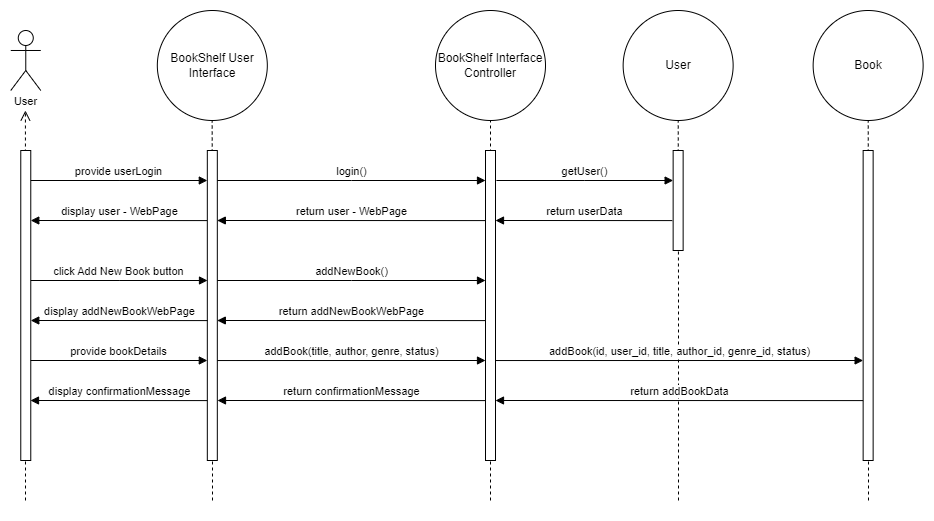

The diagram above was exported from draw.io. Its source (the exported page's mxGraphModel, read from the mxfile embedded in the PNG):
<mxGraphModel dx="794" dy="412" grid="1" gridSize="10" guides="1" tooltips="1" connect="1" arrows="1" fold="1" page="1" pageScale="1" pageWidth="850" pageHeight="1100" math="0" shadow="0">
  <root>
    <mxCell id="0" />
    <mxCell id="1" parent="0" />
    <mxCell id="7FT2Jkuu2ZGdhK0kxDVw-35" value="" style="html=1;verticalAlign=bottom;endArrow=open;dashed=1;endSize=8;edgeStyle=elbowEdgeStyle;elbow=vertical;curved=0;rounded=0;entryX=0.5;entryY=0.545;entryDx=0;entryDy=0;entryPerimeter=0;" parent="1" target="7FT2Jkuu2ZGdhK0kxDVw-53" edge="1">
      <mxGeometry relative="1" as="geometry">
        <mxPoint x="1024.5000000000002" y="135" as="targetPoint" />
        <Array as="points" />
        <mxPoint x="1025" y="560" as="sourcePoint" />
      </mxGeometry>
    </mxCell>
    <mxCell id="7FT2Jkuu2ZGdhK0kxDVw-36" value="" style="html=1;verticalAlign=bottom;endArrow=open;dashed=1;endSize=8;edgeStyle=elbowEdgeStyle;elbow=vertical;curved=0;rounded=0;" parent="1" source="7FT2Jkuu2ZGdhK0kxDVw-53" edge="1">
      <mxGeometry relative="1" as="geometry">
        <mxPoint x="1024.5000000000002" y="135" as="targetPoint" />
        <Array as="points" />
        <mxPoint x="1025.0000000000002" y="695" as="sourcePoint" />
      </mxGeometry>
    </mxCell>
    <mxCell id="7FT2Jkuu2ZGdhK0kxDVw-38" value="" style="html=1;verticalAlign=bottom;endArrow=open;dashed=1;endSize=8;edgeStyle=elbowEdgeStyle;elbow=vertical;curved=0;rounded=0;" parent="1" edge="1">
      <mxGeometry relative="1" as="geometry">
        <mxPoint x="746.5600000000001" y="130" as="targetPoint" />
        <Array as="points" />
        <mxPoint x="747" y="560" as="sourcePoint" />
      </mxGeometry>
    </mxCell>
    <mxCell id="7FT2Jkuu2ZGdhK0kxDVw-39" value="" style="html=1;verticalAlign=bottom;endArrow=open;dashed=1;endSize=8;edgeStyle=elbowEdgeStyle;elbow=vertical;curved=0;rounded=0;" parent="1" edge="1">
      <mxGeometry relative="1" as="geometry">
        <mxPoint x="559.9200000000001" y="170" as="targetPoint" />
        <Array as="points" />
        <mxPoint x="560" y="560" as="sourcePoint" />
      </mxGeometry>
    </mxCell>
    <mxCell id="7FT2Jkuu2ZGdhK0kxDVw-41" value="User" style="edgeLabel;html=1;align=center;verticalAlign=middle;resizable=0;points=[];" parent="7FT2Jkuu2ZGdhK0kxDVw-39" connectable="0" vertex="1">
      <mxGeometry x="0.5048" relative="1" as="geometry">
        <mxPoint y="-107" as="offset" />
      </mxGeometry>
    </mxCell>
    <mxCell id="7FT2Jkuu2ZGdhK0kxDVw-44" value="" style="html=1;points=[];perimeter=orthogonalPerimeter;outlineConnect=0;targetShapes=umlLifeline;portConstraint=eastwest;newEdgeStyle={&quot;edgeStyle&quot;:&quot;elbowEdgeStyle&quot;,&quot;elbow&quot;:&quot;vertical&quot;,&quot;curved&quot;:0,&quot;rounded&quot;:0};" parent="1" vertex="1">
      <mxGeometry x="555.27" y="210" width="10" height="310" as="geometry" />
    </mxCell>
    <mxCell id="7FT2Jkuu2ZGdhK0kxDVw-45" value="provide userLogin" style="html=1;verticalAlign=bottom;endArrow=block;edgeStyle=elbowEdgeStyle;elbow=vertical;curved=0;rounded=0;" parent="1" target="7FT2Jkuu2ZGdhK0kxDVw-61" edge="1">
      <mxGeometry relative="1" as="geometry">
        <mxPoint x="565.27" y="240" as="sourcePoint" />
        <Array as="points" />
        <mxPoint x="719.73" y="240" as="targetPoint" />
      </mxGeometry>
    </mxCell>
    <mxCell id="7FT2Jkuu2ZGdhK0kxDVw-46" value="BookShelf User Interface" style="ellipse;whiteSpace=wrap;html=1;aspect=fixed;" parent="1" vertex="1">
      <mxGeometry x="691.82" y="70" width="110" height="110" as="geometry" />
    </mxCell>
    <mxCell id="7FT2Jkuu2ZGdhK0kxDVw-51" value="display user - WebPage" style="html=1;verticalAlign=bottom;endArrow=block;edgeStyle=elbowEdgeStyle;elbow=vertical;curved=0;rounded=0;movable=1;resizable=1;rotatable=1;deletable=1;editable=1;locked=0;connectable=1;exitX=-0.523;exitY=0.311;exitDx=0;exitDy=0;exitPerimeter=0;" parent="1" target="7FT2Jkuu2ZGdhK0kxDVw-44" edge="1">
      <mxGeometry x="-0.0036" relative="1" as="geometry">
        <mxPoint x="741.82" y="280.0920000000001" as="sourcePoint" />
        <Array as="points" />
        <mxPoint x="597.36" y="280" as="targetPoint" />
        <mxPoint as="offset" />
      </mxGeometry>
    </mxCell>
    <mxCell id="7FT2Jkuu2ZGdhK0kxDVw-53" value="BookShelf Interface Controller" style="ellipse;whiteSpace=wrap;html=1;aspect=fixed;" parent="1" vertex="1">
      <mxGeometry x="970" y="70" width="110" height="110" as="geometry" />
    </mxCell>
    <mxCell id="7FT2Jkuu2ZGdhK0kxDVw-59" value="" style="html=1;points=[];perimeter=orthogonalPerimeter;outlineConnect=0;targetShapes=umlLifeline;portConstraint=eastwest;newEdgeStyle={&quot;edgeStyle&quot;:&quot;elbowEdgeStyle&quot;,&quot;elbow&quot;:&quot;vertical&quot;,&quot;curved&quot;:0,&quot;rounded&quot;:0};" parent="1" vertex="1">
      <mxGeometry x="1020" y="210" width="10" height="310" as="geometry" />
    </mxCell>
    <mxCell id="7FT2Jkuu2ZGdhK0kxDVw-61" value="" style="html=1;points=[];perimeter=orthogonalPerimeter;outlineConnect=0;targetShapes=umlLifeline;portConstraint=eastwest;newEdgeStyle={&quot;edgeStyle&quot;:&quot;elbowEdgeStyle&quot;,&quot;elbow&quot;:&quot;vertical&quot;,&quot;curved&quot;:0,&quot;rounded&quot;:0};" parent="1" vertex="1">
      <mxGeometry x="741.82" y="210" width="10" height="310" as="geometry" />
    </mxCell>
    <mxCell id="7FT2Jkuu2ZGdhK0kxDVw-65" value="" style="shape=umlActor;verticalLabelPosition=bottom;verticalAlign=top;html=1;outlineConnect=0;" parent="1" vertex="1">
      <mxGeometry x="545.27" y="89.99000000000001" width="30" height="60" as="geometry" />
    </mxCell>
    <mxCell id="7FT2Jkuu2ZGdhK0kxDVw-69" value="" style="html=1;verticalAlign=bottom;endArrow=open;dashed=1;endSize=8;edgeStyle=elbowEdgeStyle;elbow=vertical;curved=0;rounded=0;entryX=0.5;entryY=0.545;entryDx=0;entryDy=0;entryPerimeter=0;" parent="1" target="7FT2Jkuu2ZGdhK0kxDVw-71" edge="1">
      <mxGeometry relative="1" as="geometry">
        <mxPoint x="1212.14" y="135" as="targetPoint" />
        <Array as="points" />
        <mxPoint x="1213" y="560" as="sourcePoint" />
      </mxGeometry>
    </mxCell>
    <mxCell id="7FT2Jkuu2ZGdhK0kxDVw-70" value="" style="html=1;verticalAlign=bottom;endArrow=open;dashed=1;endSize=8;edgeStyle=elbowEdgeStyle;elbow=vertical;curved=0;rounded=0;" parent="1" source="7FT2Jkuu2ZGdhK0kxDVw-71" edge="1">
      <mxGeometry relative="1" as="geometry">
        <mxPoint x="1212.14" y="135" as="targetPoint" />
        <Array as="points" />
        <mxPoint x="1212.64" y="695" as="sourcePoint" />
      </mxGeometry>
    </mxCell>
    <mxCell id="7FT2Jkuu2ZGdhK0kxDVw-71" value="User" style="ellipse;whiteSpace=wrap;html=1;aspect=fixed;" parent="1" vertex="1">
      <mxGeometry x="1157.64" y="70" width="110" height="110" as="geometry" />
    </mxCell>
    <mxCell id="7FT2Jkuu2ZGdhK0kxDVw-72" value="" style="html=1;points=[];perimeter=orthogonalPerimeter;outlineConnect=0;targetShapes=umlLifeline;portConstraint=eastwest;newEdgeStyle={&quot;edgeStyle&quot;:&quot;elbowEdgeStyle&quot;,&quot;elbow&quot;:&quot;vertical&quot;,&quot;curved&quot;:0,&quot;rounded&quot;:0};" parent="1" vertex="1">
      <mxGeometry x="1207.64" y="210" width="10" height="100" as="geometry" />
    </mxCell>
    <mxCell id="7FT2Jkuu2ZGdhK0kxDVw-73" value="" style="html=1;verticalAlign=bottom;endArrow=open;dashed=1;endSize=8;edgeStyle=elbowEdgeStyle;elbow=vertical;curved=0;rounded=0;entryX=0.5;entryY=0.545;entryDx=0;entryDy=0;entryPerimeter=0;" parent="1" target="7FT2Jkuu2ZGdhK0kxDVw-75" edge="1">
      <mxGeometry relative="1" as="geometry">
        <mxPoint x="1402.14" y="135" as="targetPoint" />
        <Array as="points" />
        <mxPoint x="1403" y="560" as="sourcePoint" />
      </mxGeometry>
    </mxCell>
    <mxCell id="7FT2Jkuu2ZGdhK0kxDVw-74" value="" style="html=1;verticalAlign=bottom;endArrow=open;dashed=1;endSize=8;edgeStyle=elbowEdgeStyle;elbow=vertical;curved=0;rounded=0;" parent="1" source="7FT2Jkuu2ZGdhK0kxDVw-75" edge="1">
      <mxGeometry relative="1" as="geometry">
        <mxPoint x="1402.14" y="135" as="targetPoint" />
        <Array as="points" />
        <mxPoint x="1402.64" y="695" as="sourcePoint" />
      </mxGeometry>
    </mxCell>
    <mxCell id="7FT2Jkuu2ZGdhK0kxDVw-75" value="Book" style="ellipse;whiteSpace=wrap;html=1;aspect=fixed;" parent="1" vertex="1">
      <mxGeometry x="1347.64" y="70" width="110" height="110" as="geometry" />
    </mxCell>
    <mxCell id="7FT2Jkuu2ZGdhK0kxDVw-76" value="" style="html=1;points=[];perimeter=orthogonalPerimeter;outlineConnect=0;targetShapes=umlLifeline;portConstraint=eastwest;newEdgeStyle={&quot;edgeStyle&quot;:&quot;elbowEdgeStyle&quot;,&quot;elbow&quot;:&quot;vertical&quot;,&quot;curved&quot;:0,&quot;rounded&quot;:0};" parent="1" vertex="1">
      <mxGeometry x="1397.64" y="210" width="10" height="310" as="geometry" />
    </mxCell>
    <mxCell id="7FT2Jkuu2ZGdhK0kxDVw-77" value="login()" style="html=1;verticalAlign=bottom;endArrow=block;edgeStyle=elbowEdgeStyle;elbow=vertical;curved=0;rounded=0;" parent="1" target="7FT2Jkuu2ZGdhK0kxDVw-59" edge="1">
      <mxGeometry relative="1" as="geometry">
        <mxPoint x="751.8199999999999" y="240" as="sourcePoint" />
        <Array as="points" />
        <mxPoint x="928.55" y="240" as="targetPoint" />
      </mxGeometry>
    </mxCell>
    <mxCell id="7FT2Jkuu2ZGdhK0kxDVw-78" value="getUser()" style="html=1;verticalAlign=bottom;endArrow=block;edgeStyle=elbowEdgeStyle;elbow=vertical;curved=0;rounded=0;" parent="1" edge="1">
      <mxGeometry relative="1" as="geometry">
        <mxPoint x="1030.91" y="240" as="sourcePoint" />
        <Array as="points" />
        <mxPoint x="1207.64" y="240" as="targetPoint" />
      </mxGeometry>
    </mxCell>
    <mxCell id="7FT2Jkuu2ZGdhK0kxDVw-79" value="return user - WebPage" style="html=1;verticalAlign=bottom;endArrow=block;edgeStyle=elbowEdgeStyle;elbow=vertical;curved=0;rounded=0;movable=1;resizable=1;rotatable=1;deletable=1;editable=1;locked=0;connectable=1;exitX=-0.523;exitY=0.311;exitDx=0;exitDy=0;exitPerimeter=0;" parent="1" target="7FT2Jkuu2ZGdhK0kxDVw-61" edge="1">
      <mxGeometry relative="1" as="geometry">
        <mxPoint x="1020" y="280.0920000000001" as="sourcePoint" />
        <Array as="points" />
        <mxPoint x="843.18" y="280" as="targetPoint" />
      </mxGeometry>
    </mxCell>
    <mxCell id="7FT2Jkuu2ZGdhK0kxDVw-80" value="return userData" style="html=1;verticalAlign=bottom;endArrow=block;edgeStyle=elbowEdgeStyle;elbow=vertical;curved=0;rounded=0;movable=1;resizable=1;rotatable=1;deletable=1;editable=1;locked=0;connectable=1;exitX=-0.523;exitY=0.311;exitDx=0;exitDy=0;exitPerimeter=0;" parent="1" edge="1">
      <mxGeometry relative="1" as="geometry">
        <mxPoint x="1206.8200000000002" y="280.0920000000001" as="sourcePoint" />
        <Array as="points" />
        <mxPoint x="1030" y="280" as="targetPoint" />
      </mxGeometry>
    </mxCell>
    <mxCell id="7FT2Jkuu2ZGdhK0kxDVw-81" value="click Add New Book button" style="html=1;verticalAlign=bottom;endArrow=block;edgeStyle=elbowEdgeStyle;elbow=vertical;curved=0;rounded=0;" parent="1" edge="1">
      <mxGeometry relative="1" as="geometry">
        <mxPoint x="565.27" y="340" as="sourcePoint" />
        <Array as="points" />
        <mxPoint x="742" y="340" as="targetPoint" />
      </mxGeometry>
    </mxCell>
    <mxCell id="7FT2Jkuu2ZGdhK0kxDVw-82" value="addBook(title, author, genre, status)" style="html=1;verticalAlign=bottom;endArrow=block;edgeStyle=elbowEdgeStyle;elbow=vertical;curved=0;rounded=0;entryX=0;entryY=0.342;entryDx=0;entryDy=0;entryPerimeter=0;" parent="1" edge="1">
      <mxGeometry relative="1" as="geometry">
        <mxPoint x="751.8200000000002" y="420.04" as="sourcePoint" />
        <Array as="points" />
        <mxPoint x="1020" y="420.00000000000006" as="targetPoint" />
      </mxGeometry>
    </mxCell>
    <mxCell id="7FT2Jkuu2ZGdhK0kxDVw-83" value="display addNewBookWebPage" style="html=1;verticalAlign=bottom;endArrow=block;edgeStyle=elbowEdgeStyle;elbow=vertical;curved=0;rounded=0;movable=1;resizable=1;rotatable=1;deletable=1;editable=1;locked=0;connectable=1;exitX=-0.523;exitY=0.311;exitDx=0;exitDy=0;exitPerimeter=0;" parent="1" edge="1">
      <mxGeometry relative="1" as="geometry">
        <mxPoint x="742.09" y="380.0920000000001" as="sourcePoint" />
        <Array as="points" />
        <mxPoint x="565.27" y="380" as="targetPoint" />
      </mxGeometry>
    </mxCell>
    <mxCell id="7FT2Jkuu2ZGdhK0kxDVw-84" value="provide bookDetails" style="html=1;verticalAlign=bottom;endArrow=block;edgeStyle=elbowEdgeStyle;elbow=vertical;curved=0;rounded=0;" parent="1" edge="1">
      <mxGeometry relative="1" as="geometry">
        <mxPoint x="565.09" y="420" as="sourcePoint" />
        <Array as="points" />
        <mxPoint x="741.82" y="420" as="targetPoint" />
      </mxGeometry>
    </mxCell>
    <mxCell id="7FT2Jkuu2ZGdhK0kxDVw-85" value="addNewBook()" style="html=1;verticalAlign=bottom;endArrow=block;edgeStyle=elbowEdgeStyle;elbow=vertical;curved=0;rounded=0;" parent="1" edge="1">
      <mxGeometry relative="1" as="geometry">
        <mxPoint x="751.8199999999999" y="340" as="sourcePoint" />
        <Array as="points" />
        <mxPoint x="1020" y="340" as="targetPoint" />
      </mxGeometry>
    </mxCell>
    <mxCell id="7FT2Jkuu2ZGdhK0kxDVw-86" value="return addNewBookWebPage" style="html=1;verticalAlign=bottom;endArrow=block;edgeStyle=elbowEdgeStyle;elbow=vertical;curved=0;rounded=0;movable=1;resizable=1;rotatable=1;deletable=1;editable=1;locked=0;connectable=1;exitX=-0.523;exitY=0.311;exitDx=0;exitDy=0;exitPerimeter=0;" parent="1" edge="1">
      <mxGeometry relative="1" as="geometry">
        <mxPoint x="1019.82" y="380.0920000000001" as="sourcePoint" />
        <Array as="points" />
        <mxPoint x="751.82" y="380" as="targetPoint" />
      </mxGeometry>
    </mxCell>
    <mxCell id="7FT2Jkuu2ZGdhK0kxDVw-87" value="addBook(id, user_id, title, author_id, genre_id, status)" style="html=1;verticalAlign=bottom;endArrow=block;edgeStyle=elbowEdgeStyle;elbow=vertical;curved=0;rounded=0;" parent="1" target="7FT2Jkuu2ZGdhK0kxDVw-76" edge="1">
      <mxGeometry x="0.0009" relative="1" as="geometry">
        <mxPoint x="1030.0000000000002" y="420.04" as="sourcePoint" />
        <Array as="points" />
        <mxPoint x="1298.18" y="420.00000000000006" as="targetPoint" />
        <mxPoint as="offset" />
      </mxGeometry>
    </mxCell>
    <mxCell id="7FT2Jkuu2ZGdhK0kxDVw-88" value="return addBookData" style="html=1;verticalAlign=bottom;endArrow=block;edgeStyle=elbowEdgeStyle;elbow=vertical;curved=0;rounded=0;movable=1;resizable=1;rotatable=1;deletable=1;editable=1;locked=0;connectable=1;exitX=-0.523;exitY=0.311;exitDx=0;exitDy=0;exitPerimeter=0;" parent="1" target="7FT2Jkuu2ZGdhK0kxDVw-59" edge="1">
      <mxGeometry relative="1" as="geometry">
        <mxPoint x="1397.64" y="460.0920000000001" as="sourcePoint" />
        <Array as="points" />
        <mxPoint x="1220.82" y="460" as="targetPoint" />
      </mxGeometry>
    </mxCell>
    <mxCell id="7FT2Jkuu2ZGdhK0kxDVw-89" value="return confirmationMessage" style="html=1;verticalAlign=bottom;endArrow=block;edgeStyle=elbowEdgeStyle;elbow=vertical;curved=0;rounded=0;movable=1;resizable=1;rotatable=1;deletable=1;editable=1;locked=0;connectable=1;exitX=-0.523;exitY=0.311;exitDx=0;exitDy=0;exitPerimeter=0;" parent="1" edge="1">
      <mxGeometry relative="1" as="geometry">
        <mxPoint x="1020" y="460.0920000000001" as="sourcePoint" />
        <Array as="points" />
        <mxPoint x="752" y="460" as="targetPoint" />
      </mxGeometry>
    </mxCell>
    <mxCell id="7FT2Jkuu2ZGdhK0kxDVw-90" value="display confirmationMessage" style="html=1;verticalAlign=bottom;endArrow=block;edgeStyle=elbowEdgeStyle;elbow=vertical;curved=0;rounded=0;movable=1;resizable=1;rotatable=1;deletable=1;editable=1;locked=0;connectable=1;exitX=-0.523;exitY=0.311;exitDx=0;exitDy=0;exitPerimeter=0;" parent="1" edge="1">
      <mxGeometry relative="1" as="geometry">
        <mxPoint x="741.82" y="460.0920000000001" as="sourcePoint" />
        <Array as="points" />
        <mxPoint x="565" y="460" as="targetPoint" />
      </mxGeometry>
    </mxCell>
  </root>
</mxGraphModel>